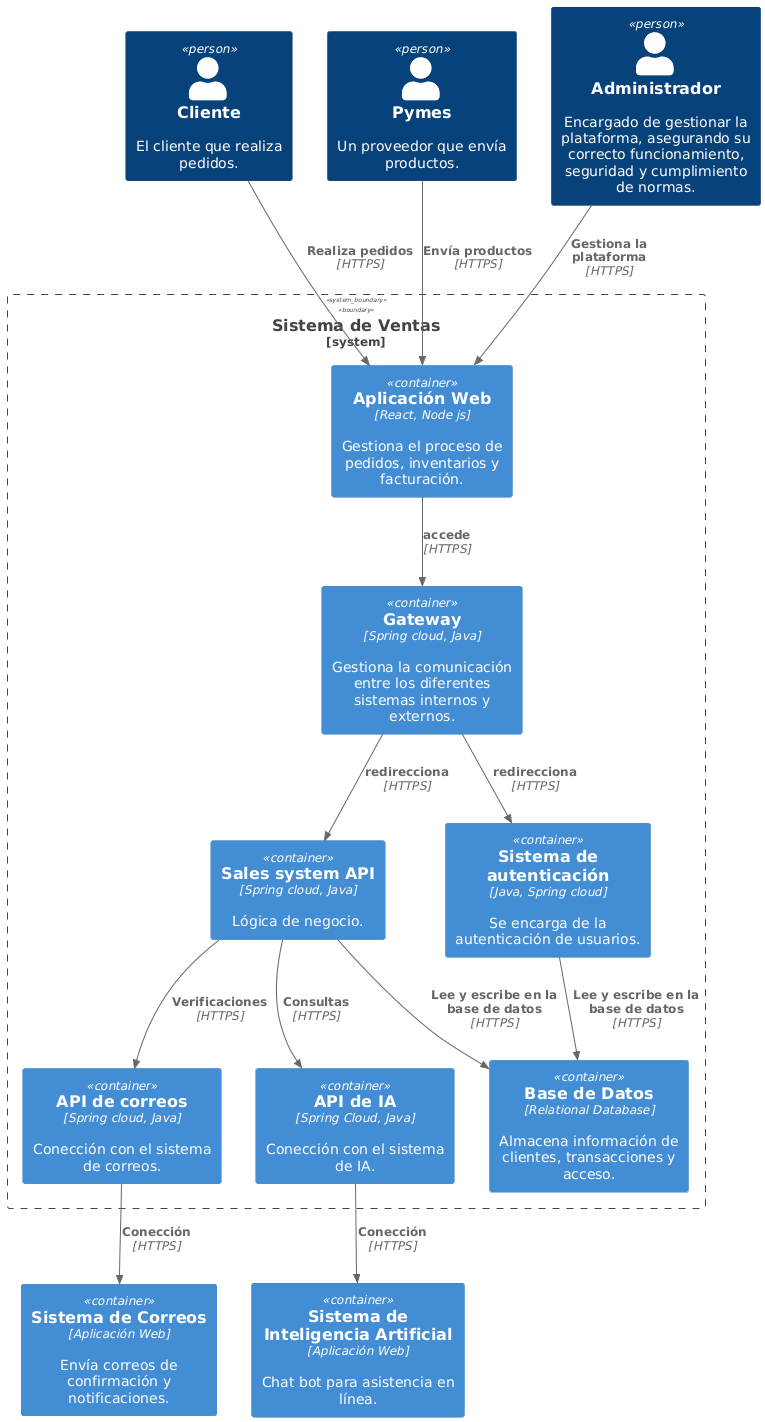

The diagram above was rendered by PlantUML. Its source (embedded in the PNG):
@startuml
!include https://raw.githubusercontent.com/plantuml-stdlib/C4-PlantUML/master/C4_Container.puml

' Definir los actores
Person(customer, "Cliente", "El cliente que realiza pedidos.")
Person(supplier, "Pymes", "Un proveedor que envía productos.")
Person(admin, "Administrador", "Encargado de gestionar la plataforma, asegurando su correcto funcionamiento, seguridad y cumplimiento de normas.")

' Definir el sistema principal
System_Boundary(s1, "Sistema de Ventas") {
    ' Contenedores del Sistema de Ventas
    Container(webApp, "Aplicación Web", "React, Node js", "Gestiona el proceso de pedidos, inventarios y facturación.")
    Container(gateway, "Gateway", "Spring cloud, Java", "Gestiona la comunicación entre los diferentes sistemas internos y externos.")
    Container(salesSystem, "Sales system API", "Spring cloud, Java", "Lógica de negocio.")
    Container(authenticationSystem, "Sistema de autenticación", "Java, Spring cloud", "Se encarga de la autenticación de usuarios.")
    Container(mailSystemAPI, "API de correos", "Spring cloud, Java", "Conección con el sistema de correos.")
    Container(IAsystemAPI, "API de IA", "Spring Cloud, Java", "Conección con el sistema de IA.")
    Container(database, "Base de Datos", "Relational Database", "Almacena información de clientes, transacciones y acceso.")


}

' Subsistemas
Container(mailSystem, "Sistema de Correos", "Aplicación Web", "Envía correos de confirmación y notificaciones.")
Container(IAsystem, "Sistema de Inteligencia Artificial", "Aplicación Web", "Chat bot para asistencia en línea.")

' Relacionar actores con los contenedores
Rel(customer, webApp, "Realiza pedidos", "HTTPS")
Rel(supplier, webApp, "Envía productos", "HTTPS")
Rel(admin, webApp, "Gestiona la plataforma", "HTTPS")
Rel(webApp, gateway, "accede", "HTTPS")
Rel(gateway, salesSystem, "redirecciona", "HTTPS")
Rel(gateway, authenticationSystem, "redirecciona", "HTTPS")
Rel(salesSystem, database, "Lee y escribe en la base de datos", "HTTPS")
Rel(authenticationSystem, database, "Lee y escribe en la base de datos", "HTTPS")
Rel(salesSystem, mailSystemAPI, "Verificaciones", "HTTPS")
Rel(mailSystemAPI, mailSystem, "Conección", "HTTPS")
Rel(salesSystem, IAsystemAPI, "Consultas", "HTTPS")
Rel(IAsystemAPI, IAsystem, "Conección", "HTTPS")
@enduml